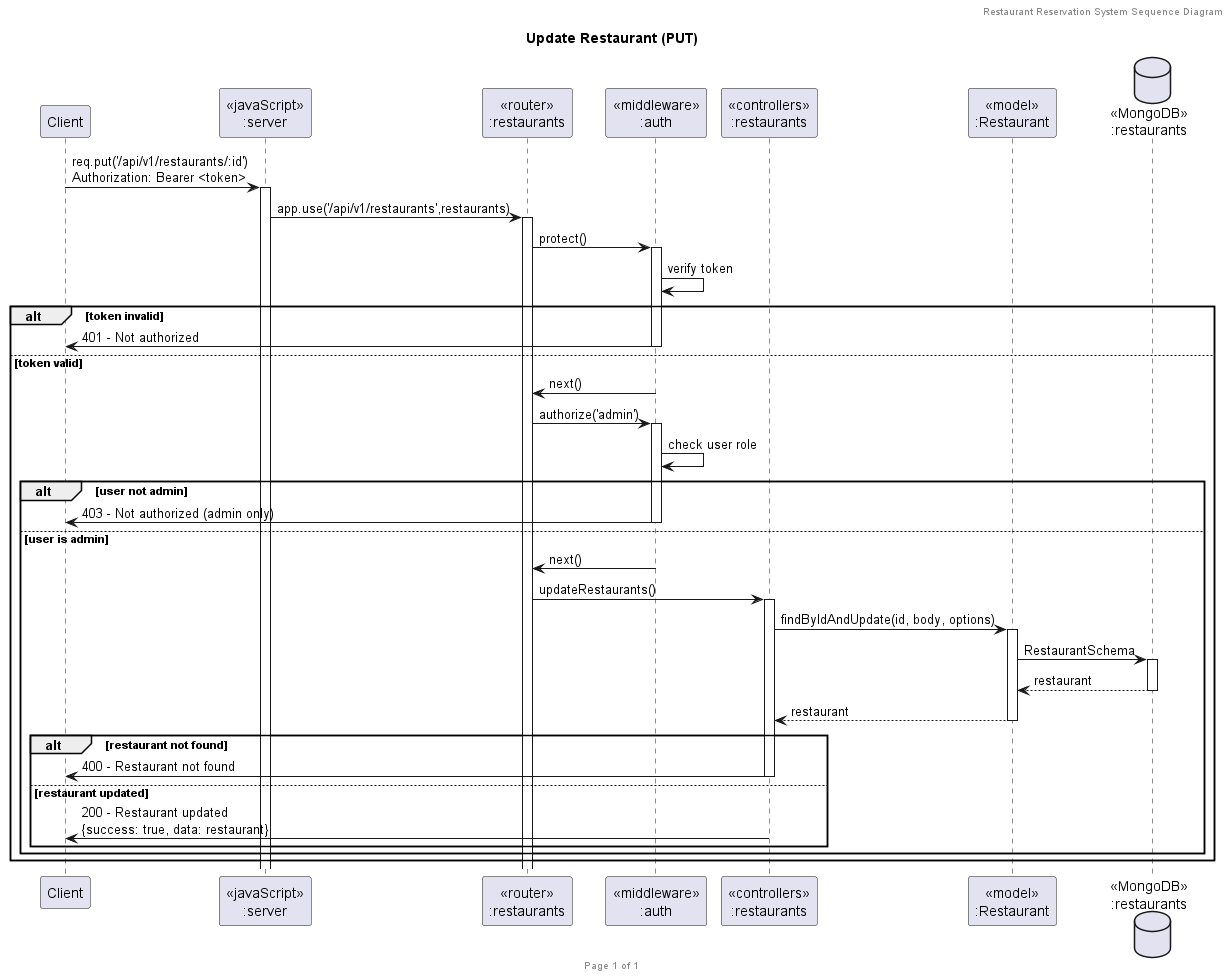

The diagram above was rendered by PlantUML. Its source (embedded in the PNG):
@startuml Update Restaurant (PUT)

header Restaurant Reservation System Sequence Diagram
footer Page %page% of %lastpage%
title "Update Restaurant (PUT)"

participant "Client" as client
participant "<<javaScript>>\n:server" as server
participant "<<router>>\n:restaurants" as routerRestaurants
participant "<<middleware>>\n:auth" as middlewareAuth
participant "<<controllers>>\n:restaurants" as controllersRestaurants
participant "<<model>>\n:Restaurant" as modelRestaurant
database "<<MongoDB>>\n:restaurants" as RestaurantsDatabase

client->server ++:req.put('/api/v1/restaurants/:id')\nAuthorization: Bearer <token>
server->routerRestaurants ++:app.use('/api/v1/restaurants',restaurants)
routerRestaurants -> middlewareAuth ++:protect()
middlewareAuth->middlewareAuth:verify token
alt token invalid
    middlewareAuth->client --:401 - Not authorized
else token valid
    middlewareAuth->routerRestaurants --:next()
    routerRestaurants -> middlewareAuth ++:authorize('admin')
    middlewareAuth->middlewareAuth:check user role
    alt user not admin
        middlewareAuth->client --:403 - Not authorized (admin only)
    else user is admin
        middlewareAuth->routerRestaurants --:next()
        routerRestaurants -> controllersRestaurants ++:updateRestaurants()
        controllersRestaurants->modelRestaurant ++:findByIdAndUpdate(id, body, options)
        modelRestaurant ->RestaurantsDatabase ++: RestaurantSchema
        RestaurantsDatabase --> modelRestaurant --: restaurant
        controllersRestaurants <-- modelRestaurant --:restaurant
        alt restaurant not found
            controllersRestaurants->client --:400 - Restaurant not found
        else restaurant updated
            controllersRestaurants->client --:200 - Restaurant updated\n{success: true, data: restaurant}
        end
    end
end

@enduml